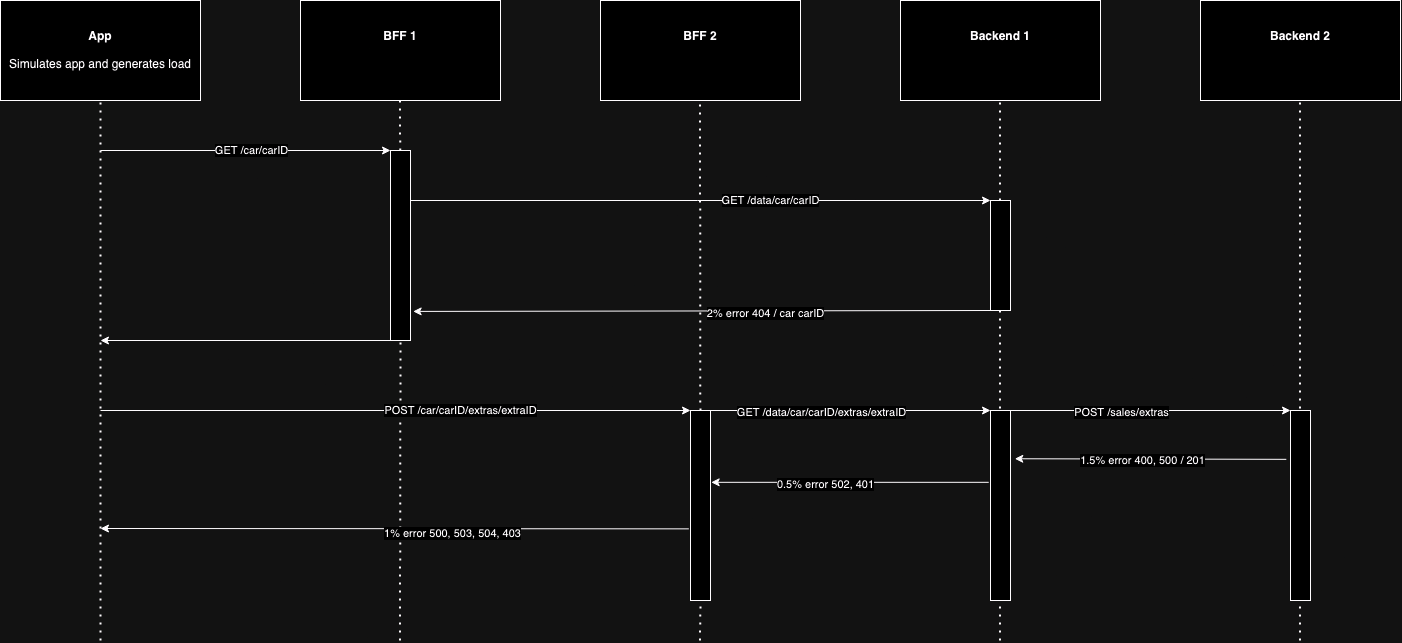

The diagram above was exported from draw.io. Its source (the exported page's mxGraphModel, read from the mxfile embedded in the PNG):
<mxGraphModel dx="2272" dy="868" grid="1" gridSize="10" guides="1" tooltips="1" connect="1" arrows="1" fold="1" page="1" pageScale="1" pageWidth="850" pageHeight="1100" math="0" shadow="0">
  <root>
    <mxCell id="0" />
    <mxCell id="1" parent="0" />
    <mxCell id="zklpxBQb0w-55Z-5VCmR-1" value="&lt;b&gt;App&lt;/b&gt;&lt;br&gt;&lt;br&gt;Simulates app and generates load" style="rounded=0;whiteSpace=wrap;html=1;" vertex="1" parent="1">
      <mxGeometry x="80" y="280" width="200" height="100" as="geometry" />
    </mxCell>
    <mxCell id="zklpxBQb0w-55Z-5VCmR-2" value="&lt;div&gt;&lt;b&gt;BFF 1&lt;/b&gt;&lt;br&gt;&lt;/div&gt;&lt;div&gt;&lt;br&gt;&lt;/div&gt;&lt;div&gt;&lt;br&gt;&lt;/div&gt;" style="rounded=0;whiteSpace=wrap;html=1;" vertex="1" parent="1">
      <mxGeometry x="380" y="280" width="200" height="100" as="geometry" />
    </mxCell>
    <mxCell id="zklpxBQb0w-55Z-5VCmR-4" value="&lt;div&gt;&lt;b&gt;BFF 2&lt;/b&gt;&lt;/div&gt;&lt;div&gt;&lt;b&gt;&lt;br&gt;&lt;/b&gt;&lt;/div&gt;&lt;div&gt;&lt;b&gt;&lt;br&gt;&lt;/b&gt;&lt;/div&gt;" style="rounded=0;whiteSpace=wrap;html=1;" vertex="1" parent="1">
      <mxGeometry x="680" y="280" width="200" height="100" as="geometry" />
    </mxCell>
    <mxCell id="zklpxBQb0w-55Z-5VCmR-5" value="&lt;div&gt;&lt;b&gt;Backend 1&lt;/b&gt;&lt;/div&gt;&lt;div&gt;&lt;br&gt;&lt;/div&gt;&lt;div&gt;&lt;br&gt;&lt;/div&gt;" style="rounded=0;whiteSpace=wrap;html=1;" vertex="1" parent="1">
      <mxGeometry x="980" y="280" width="200" height="100" as="geometry" />
    </mxCell>
    <mxCell id="zklpxBQb0w-55Z-5VCmR-6" value="&lt;div&gt;&lt;b&gt;Backend 2&lt;/b&gt;&lt;/div&gt;&lt;div&gt;&lt;b&gt;&lt;br&gt;&lt;/b&gt;&lt;/div&gt;&lt;div&gt;&lt;b&gt;&lt;br&gt;&lt;/b&gt;&lt;/div&gt;" style="rounded=0;whiteSpace=wrap;html=1;" vertex="1" parent="1">
      <mxGeometry x="1280" y="280" width="200" height="100" as="geometry" />
    </mxCell>
    <mxCell id="zklpxBQb0w-55Z-5VCmR-7" value="" style="endArrow=none;dashed=1;html=1;dashPattern=1 3;strokeWidth=2;rounded=0;entryX=0.5;entryY=1;entryDx=0;entryDy=0;" edge="1" parent="1" target="zklpxBQb0w-55Z-5VCmR-1">
      <mxGeometry width="50" height="50" relative="1" as="geometry">
        <mxPoint x="180" y="920" as="sourcePoint" />
        <mxPoint x="220" y="500" as="targetPoint" />
      </mxGeometry>
    </mxCell>
    <mxCell id="zklpxBQb0w-55Z-5VCmR-9" value="" style="endArrow=none;dashed=1;html=1;dashPattern=1 3;strokeWidth=2;rounded=0;entryX=0.5;entryY=1;entryDx=0;entryDy=0;" edge="1" parent="1" source="zklpxBQb0w-55Z-5VCmR-13">
      <mxGeometry width="50" height="50" relative="1" as="geometry">
        <mxPoint x="479.5" y="920" as="sourcePoint" />
        <mxPoint x="479.5" y="380" as="targetPoint" />
      </mxGeometry>
    </mxCell>
    <mxCell id="zklpxBQb0w-55Z-5VCmR-10" value="" style="endArrow=none;dashed=1;html=1;dashPattern=1 3;strokeWidth=2;rounded=0;entryX=0.5;entryY=1;entryDx=0;entryDy=0;" edge="1" parent="1" source="zklpxBQb0w-55Z-5VCmR-24">
      <mxGeometry width="50" height="50" relative="1" as="geometry">
        <mxPoint x="779.5" y="920" as="sourcePoint" />
        <mxPoint x="779.5" y="380" as="targetPoint" />
      </mxGeometry>
    </mxCell>
    <mxCell id="zklpxBQb0w-55Z-5VCmR-11" value="" style="endArrow=none;dashed=1;html=1;dashPattern=1 3;strokeWidth=2;rounded=0;entryX=0.5;entryY=1;entryDx=0;entryDy=0;" edge="1" parent="1">
      <mxGeometry width="50" height="50" relative="1" as="geometry">
        <mxPoint x="1079.5" y="920" as="sourcePoint" />
        <mxPoint x="1079.5" y="380" as="targetPoint" />
      </mxGeometry>
    </mxCell>
    <mxCell id="zklpxBQb0w-55Z-5VCmR-12" value="" style="endArrow=none;dashed=1;html=1;dashPattern=1 3;strokeWidth=2;rounded=0;entryX=0.5;entryY=1;entryDx=0;entryDy=0;" edge="1" parent="1">
      <mxGeometry width="50" height="50" relative="1" as="geometry">
        <mxPoint x="1379.5" y="920" as="sourcePoint" />
        <mxPoint x="1379.5" y="380" as="targetPoint" />
      </mxGeometry>
    </mxCell>
    <mxCell id="zklpxBQb0w-55Z-5VCmR-14" value="" style="endArrow=none;dashed=1;html=1;dashPattern=1 3;strokeWidth=2;rounded=0;entryX=0.5;entryY=1;entryDx=0;entryDy=0;" edge="1" parent="1" target="zklpxBQb0w-55Z-5VCmR-13">
      <mxGeometry width="50" height="50" relative="1" as="geometry">
        <mxPoint x="479.5" y="920" as="sourcePoint" />
        <mxPoint x="479.5" y="380" as="targetPoint" />
      </mxGeometry>
    </mxCell>
    <mxCell id="zklpxBQb0w-55Z-5VCmR-13" value="" style="rounded=0;whiteSpace=wrap;html=1;" vertex="1" parent="1">
      <mxGeometry x="470" y="430" width="20" height="190" as="geometry" />
    </mxCell>
    <mxCell id="zklpxBQb0w-55Z-5VCmR-15" value="" style="endArrow=classic;html=1;rounded=0;entryX=0;entryY=0;entryDx=0;entryDy=0;" edge="1" parent="1" target="zklpxBQb0w-55Z-5VCmR-13">
      <mxGeometry width="50" height="50" relative="1" as="geometry">
        <mxPoint x="180" y="430" as="sourcePoint" />
        <mxPoint x="300" y="500" as="targetPoint" />
      </mxGeometry>
    </mxCell>
    <mxCell id="zklpxBQb0w-55Z-5VCmR-16" value="GET /car/carID" style="edgeLabel;html=1;align=center;verticalAlign=middle;resizable=0;points=[];" vertex="1" connectable="0" parent="zklpxBQb0w-55Z-5VCmR-15">
      <mxGeometry x="-0.1395" relative="1" as="geometry">
        <mxPoint x="26" as="offset" />
      </mxGeometry>
    </mxCell>
    <mxCell id="zklpxBQb0w-55Z-5VCmR-17" value="" style="endArrow=classic;html=1;rounded=0;entryX=0;entryY=0;entryDx=0;entryDy=0;" edge="1" parent="1" target="zklpxBQb0w-55Z-5VCmR-19">
      <mxGeometry width="50" height="50" relative="1" as="geometry">
        <mxPoint x="490" y="480" as="sourcePoint" />
        <mxPoint x="990" y="480" as="targetPoint" />
      </mxGeometry>
    </mxCell>
    <mxCell id="zklpxBQb0w-55Z-5VCmR-18" value="GET /data/car/carID" style="edgeLabel;html=1;align=center;verticalAlign=middle;resizable=0;points=[];" vertex="1" connectable="0" parent="zklpxBQb0w-55Z-5VCmR-17">
      <mxGeometry x="-0.1395" relative="1" as="geometry">
        <mxPoint x="110" as="offset" />
      </mxGeometry>
    </mxCell>
    <mxCell id="zklpxBQb0w-55Z-5VCmR-19" value="" style="rounded=0;whiteSpace=wrap;html=1;" vertex="1" parent="1">
      <mxGeometry x="1070" y="480" width="20" height="110" as="geometry" />
    </mxCell>
    <mxCell id="zklpxBQb0w-55Z-5VCmR-20" value="" style="endArrow=classic;html=1;rounded=0;exitX=0;exitY=1;exitDx=0;exitDy=0;entryX=1.132;entryY=0.847;entryDx=0;entryDy=0;entryPerimeter=0;" edge="1" parent="1" source="zklpxBQb0w-55Z-5VCmR-19" target="zklpxBQb0w-55Z-5VCmR-13">
      <mxGeometry width="50" height="50" relative="1" as="geometry">
        <mxPoint x="920" y="650" as="sourcePoint" />
        <mxPoint x="970" y="600" as="targetPoint" />
      </mxGeometry>
    </mxCell>
    <mxCell id="zklpxBQb0w-55Z-5VCmR-22" value="2% error 404 / car carID" style="edgeLabel;html=1;align=center;verticalAlign=middle;resizable=0;points=[];" vertex="1" connectable="0" parent="zklpxBQb0w-55Z-5VCmR-20">
      <mxGeometry x="-0.22" y="2" relative="1" as="geometry">
        <mxPoint as="offset" />
      </mxGeometry>
    </mxCell>
    <mxCell id="zklpxBQb0w-55Z-5VCmR-21" value="" style="endArrow=classic;html=1;rounded=0;exitX=0;exitY=1;exitDx=0;exitDy=0;" edge="1" parent="1" source="zklpxBQb0w-55Z-5VCmR-13">
      <mxGeometry width="50" height="50" relative="1" as="geometry">
        <mxPoint x="370" y="630" as="sourcePoint" />
        <mxPoint x="180" y="620" as="targetPoint" />
      </mxGeometry>
    </mxCell>
    <mxCell id="zklpxBQb0w-55Z-5VCmR-25" value="" style="endArrow=classic;html=1;rounded=0;entryX=0;entryY=0;entryDx=0;entryDy=0;" edge="1" parent="1" target="zklpxBQb0w-55Z-5VCmR-24">
      <mxGeometry width="50" height="50" relative="1" as="geometry">
        <mxPoint x="180" y="690" as="sourcePoint" />
        <mxPoint x="470" y="690" as="targetPoint" />
      </mxGeometry>
    </mxCell>
    <mxCell id="zklpxBQb0w-55Z-5VCmR-26" value="POST /car/carID/extras/extraID" style="edgeLabel;html=1;align=center;verticalAlign=middle;resizable=0;points=[];" vertex="1" connectable="0" parent="zklpxBQb0w-55Z-5VCmR-25">
      <mxGeometry x="-0.1395" relative="1" as="geometry">
        <mxPoint x="106" as="offset" />
      </mxGeometry>
    </mxCell>
    <mxCell id="zklpxBQb0w-55Z-5VCmR-27" value="" style="endArrow=none;dashed=1;html=1;dashPattern=1 3;strokeWidth=2;rounded=0;entryX=0.5;entryY=1;entryDx=0;entryDy=0;" edge="1" parent="1" target="zklpxBQb0w-55Z-5VCmR-24">
      <mxGeometry width="50" height="50" relative="1" as="geometry">
        <mxPoint x="779.5" y="920" as="sourcePoint" />
        <mxPoint x="779.5" y="380" as="targetPoint" />
      </mxGeometry>
    </mxCell>
    <mxCell id="zklpxBQb0w-55Z-5VCmR-24" value="" style="rounded=0;whiteSpace=wrap;html=1;" vertex="1" parent="1">
      <mxGeometry x="770" y="690" width="20" height="190" as="geometry" />
    </mxCell>
    <mxCell id="zklpxBQb0w-55Z-5VCmR-29" value="" style="rounded=0;whiteSpace=wrap;html=1;" vertex="1" parent="1">
      <mxGeometry x="1070" y="690" width="20" height="190" as="geometry" />
    </mxCell>
    <mxCell id="zklpxBQb0w-55Z-5VCmR-30" value="" style="endArrow=classic;html=1;rounded=0;exitX=1;exitY=0;exitDx=0;exitDy=0;entryX=0;entryY=0;entryDx=0;entryDy=0;" edge="1" parent="1" source="zklpxBQb0w-55Z-5VCmR-24" target="zklpxBQb0w-55Z-5VCmR-29">
      <mxGeometry width="50" height="50" relative="1" as="geometry">
        <mxPoint x="810" y="750" as="sourcePoint" />
        <mxPoint x="860" y="700" as="targetPoint" />
      </mxGeometry>
    </mxCell>
    <mxCell id="zklpxBQb0w-55Z-5VCmR-31" value="GET /data/car/carID/extras/extraID" style="edgeLabel;html=1;align=center;verticalAlign=middle;resizable=0;points=[];" vertex="1" connectable="0" parent="zklpxBQb0w-55Z-5VCmR-30">
      <mxGeometry x="-0.2066" y="-2" relative="1" as="geometry">
        <mxPoint as="offset" />
      </mxGeometry>
    </mxCell>
    <mxCell id="zklpxBQb0w-55Z-5VCmR-32" value="" style="rounded=0;whiteSpace=wrap;html=1;" vertex="1" parent="1">
      <mxGeometry x="1370" y="690" width="20" height="190" as="geometry" />
    </mxCell>
    <mxCell id="zklpxBQb0w-55Z-5VCmR-33" value="" style="endArrow=classic;html=1;rounded=0;exitX=1;exitY=0;exitDx=0;exitDy=0;entryX=0;entryY=0;entryDx=0;entryDy=0;" edge="1" parent="1">
      <mxGeometry width="50" height="50" relative="1" as="geometry">
        <mxPoint x="1090" y="690" as="sourcePoint" />
        <mxPoint x="1370" y="690" as="targetPoint" />
      </mxGeometry>
    </mxCell>
    <mxCell id="zklpxBQb0w-55Z-5VCmR-34" value="POST /sales/extras" style="edgeLabel;html=1;align=center;verticalAlign=middle;resizable=0;points=[];" vertex="1" connectable="0" parent="zklpxBQb0w-55Z-5VCmR-33">
      <mxGeometry x="-0.2066" y="-2" relative="1" as="geometry">
        <mxPoint as="offset" />
      </mxGeometry>
    </mxCell>
    <mxCell id="zklpxBQb0w-55Z-5VCmR-35" value="" style="endArrow=classic;html=1;rounded=0;exitX=-0.083;exitY=0.623;exitDx=0;exitDy=0;exitPerimeter=0;" edge="1" parent="1" source="zklpxBQb0w-55Z-5VCmR-24">
      <mxGeometry width="50" height="50" relative="1" as="geometry">
        <mxPoint x="570" y="850" as="sourcePoint" />
        <mxPoint x="180" y="808" as="targetPoint" />
      </mxGeometry>
    </mxCell>
    <mxCell id="zklpxBQb0w-55Z-5VCmR-36" value="1% error 500, 503, 504, 403" style="edgeLabel;html=1;align=center;verticalAlign=middle;resizable=0;points=[];" vertex="1" connectable="0" parent="zklpxBQb0w-55Z-5VCmR-35">
      <mxGeometry x="-0.1948" y="4" relative="1" as="geometry">
        <mxPoint as="offset" />
      </mxGeometry>
    </mxCell>
    <mxCell id="zklpxBQb0w-55Z-5VCmR-37" value="" style="endArrow=classic;html=1;rounded=0;exitX=-0.088;exitY=0.378;exitDx=0;exitDy=0;exitPerimeter=0;entryX=1.033;entryY=0.378;entryDx=0;entryDy=0;entryPerimeter=0;" edge="1" parent="1" source="zklpxBQb0w-55Z-5VCmR-29" target="zklpxBQb0w-55Z-5VCmR-24">
      <mxGeometry width="50" height="50" relative="1" as="geometry">
        <mxPoint x="840" y="780" as="sourcePoint" />
        <mxPoint x="890" y="730" as="targetPoint" />
      </mxGeometry>
    </mxCell>
    <mxCell id="zklpxBQb0w-55Z-5VCmR-38" value="0.5% error 502, 401" style="edgeLabel;html=1;align=center;verticalAlign=middle;resizable=0;points=[];" vertex="1" connectable="0" parent="zklpxBQb0w-55Z-5VCmR-37">
      <mxGeometry x="0.1798" y="2" relative="1" as="geometry">
        <mxPoint as="offset" />
      </mxGeometry>
    </mxCell>
    <mxCell id="zklpxBQb0w-55Z-5VCmR-39" value="" style="endArrow=classic;html=1;rounded=0;exitX=-0.209;exitY=0.257;exitDx=0;exitDy=0;exitPerimeter=0;entryX=1.215;entryY=0.254;entryDx=0;entryDy=0;entryPerimeter=0;" edge="1" parent="1" source="zklpxBQb0w-55Z-5VCmR-32" target="zklpxBQb0w-55Z-5VCmR-29">
      <mxGeometry width="50" height="50" relative="1" as="geometry">
        <mxPoint x="1180" y="790" as="sourcePoint" />
        <mxPoint x="1230" y="740" as="targetPoint" />
      </mxGeometry>
    </mxCell>
    <mxCell id="zklpxBQb0w-55Z-5VCmR-40" value="1.5% error 400, 500 / 201" style="edgeLabel;html=1;align=center;verticalAlign=middle;resizable=0;points=[];" vertex="1" connectable="0" parent="zklpxBQb0w-55Z-5VCmR-39">
      <mxGeometry x="0.0669" y="1" relative="1" as="geometry">
        <mxPoint as="offset" />
      </mxGeometry>
    </mxCell>
  </root>
</mxGraphModel>